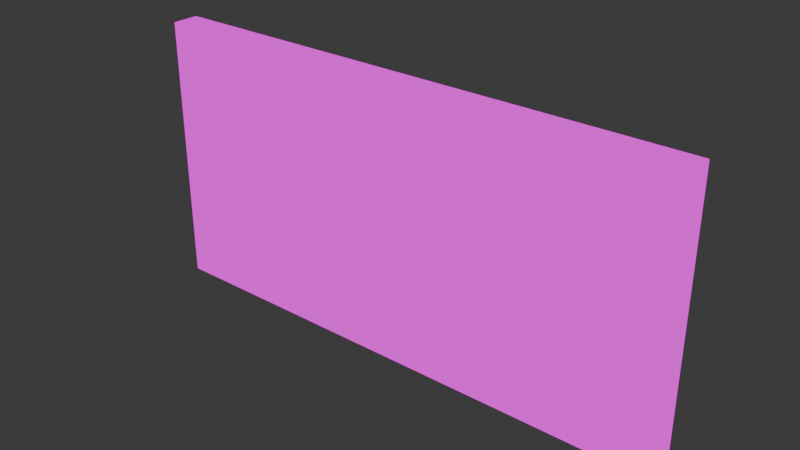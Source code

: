 # Source: window.blend  (saved by Blender 4.3.34; exported with 4.5.12 LTS)
import bpy
from mathutils import Matrix  # noqa: F401  (used for matrix-valued properties, if any)

bpy.ops.wm.read_factory_settings(use_empty=True)
scene = bpy.context.scene
scene.name = 'Scene'

# ---- collections
col_collection = bpy.data.collections.new('Collection'); scene.collection.children.link(col_collection)

# ---- images (referenced by path relative to the original .blend; pixels are not part of the script)
import os
ASSET_DIR = os.environ.get("B2B_ASSET_DIR", "")  # directory of the original .blend (textures are referenced by path, not embedded)
HERE = os.path.dirname(os.path.abspath(__file__))  # packed textures are extracted next to this script under _unpacked/

def load_image(name, relpath, width, height, colorspace="sRGB"):
    """Load a texture the original file referenced (path relative to the .blend, or extracted next to this script)."""
    p = next((c for c in (os.path.join(HERE, relpath), os.path.join(ASSET_DIR, relpath)) if relpath and os.path.exists(c)), "")
    if p:
        img = bpy.data.images.load(p, check_existing=True)
        img.name = name
    else:  # same state as the original file: an image datablock whose file is absent (Cycles renders it pink)
        img = bpy.data.images.new(name, width, height)
        img.source = "FILE"
        img.filepath = "//" + (relpath or name)
    img.colorspace_settings.name = colorspace
    return img
img_tex_window_png = load_image('Tex_Window.png', 'Tex_Window.png', 1024, 1024, 'sRGB')

# ---- materials (node trees are filled in below, after node groups)
mat_window = bpy.data.materials.new('Window')
mat_window.alpha_threshold = 0.0
mat_window.roughness = 0.5
mat_window.line_color = (0.0, 0.0, 0.0, 1.0)

# ---- material node trees
mat_window.use_nodes = True; mat_window.node_tree.nodes.clear()
_N = mat_window.node_tree.nodes; _L = mat_window.node_tree.links
n0 = _N.new('ShaderNodeOutputMaterial'); n0.name = 'Material Output'; n0.location = (300, 300)
n1 = _N.new('ShaderNodeEmission'); n1.name = 'Emission'; n1.location = (10, 300)
n2 = _N.new('ShaderNodeTexImage'); n2.name = 'Image Texture'; n2.location = (-280, 280)
n2.image = img_tex_window_png
_L.new(n1.outputs[0], n0.inputs[0])
_L.new(n2.outputs[0], n1.inputs[0])
n0.is_active_output = True

# ---- world
world_world = bpy.data.worlds.new('World'); scene.world = world_world
world_world.use_nodes = True; world_world.node_tree.nodes.clear()
_N = world_world.node_tree.nodes; _L = world_world.node_tree.links
n0 = _N.new('ShaderNodeOutputWorld'); n0.name = 'World Output'; n0.location = (300, 300)
n1 = _N.new('ShaderNodeBackground'); n1.name = 'Background'; n1.location = (10, 300)
n1.inputs[0].default_value = (0.05088, 0.05088, 0.05088, 1.0)
_L.new(n1.outputs[0], n0.inputs[0])
n0.is_active_output = True
world_world.color = (0.05088, 0.05088, 0.05088)
world_world.sun_shadow_jitter_overblur = 0.0

# ---- meshes
me_cube_001 = bpy.data.meshes.new('Cube.001')
me_cube_001.from_pydata([(-1.0, -1.0, -1.0), (-1.0, -1.0, 1.0), (-1.0, 1.0, -1.0), (-1.0, 1.0, 1.0), (1.0, -1.0, -1.0), (1.0, -1.0, 1.0), (1.0, 1.0, -1.0), (1.0, 1.0, 1.0)], [], [(0, 1, 3, 2), (2, 3, 7, 6), (6, 7, 5, 4), (4, 5, 1, 0), (2, 6, 4, 0), (7, 3, 1, 5)])
_uv = me_cube_001.uv_layers.new(name='UVMap')
_uv.uv.foreach_set('vector', [0.9658, 0.5875, 0.9658, 0.6405, 0.9605, 0.6405, 0.9605, 0.5875, 0.03188, 0.5767, 0.03149, 0.9731, 0.9809, 0.9731, 0.9809, 0.5763, 0.9605, 0.5875, 0.9605, 0.6405, 0.9658, 0.6405, 0.9658, 0.5875, 0.9809, 0.5763, 0.9809, 0.9731, 0.03149, 0.9731, 0.03188, 0.5767, 0.9605, 0.5875, 0.9605, 0.5875, 0.9658, 0.5875, 0.9658, 0.5875, 0.9605, 0.6405, 0.9605, 0.6405, 0.9658, 0.6405, 0.9658, 0.6405])
me_cube_001.materials.append(mat_window)
me_cube_001.update()

# ---- objects
ob_cube = bpy.data.objects.new('Cube', me_cube_001)

# ---- transforms, parenting, visibility, modifiers, constraints
ob_cube.location = (0.0, 0.0, 1.0)
ob_cube.scale = (2.0, 0.1, 1.0)

# ---- collection membership
col_collection.objects.link(ob_cube)

# ---- scene / render settings (as saved in the file)
scene.frame_start = 1; scene.frame_end = 250; scene.frame_set(1)
scene.render.engine = 'BLENDER_EEVEE_NEXT'
bpy.context.view_layer.update()

# ---- added for rendering (the .blend has no active camera): camera
cam_auto = bpy.data.cameras.new('AutoCamera')
cam_auto.lens = 50.0
cam_auto.sensor_width = 36.0
cam_auto.clip_end = 1000.0
ob_auto_camera = bpy.data.objects.new('AutoCamera', cam_auto)
scene.collection.objects.link(ob_auto_camera)
ob_auto_camera.location = (4.14187, -4.97024, 4.31349)
ob_auto_camera.rotation_euler = (1.09748, -7.21219e-08, 0.694738)
scene.camera = ob_auto_camera
bpy.context.view_layer.update()
